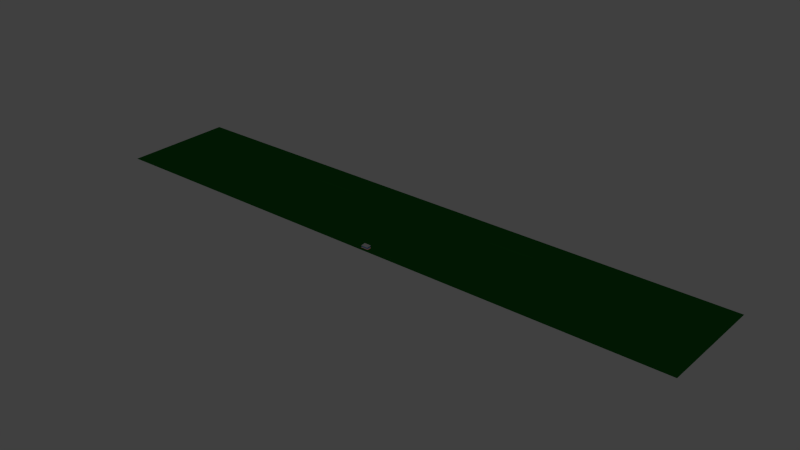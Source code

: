# Source: Station.blend  (saved by Blender 2.78.0; exported with 4.5.12 LTS)
import bpy
from mathutils import Matrix  # noqa: F401  (used for matrix-valued properties, if any)

bpy.ops.wm.read_factory_settings(use_empty=True)
scene = bpy.context.scene
scene.name = 'Scene'

# ---- collections
col_collection_1 = bpy.data.collections.new('Collection 1'); scene.collection.children.link(col_collection_1)

# ---- images (referenced by path relative to the original .blend; pixels are not part of the script)
import os
ASSET_DIR = os.environ.get("B2B_ASSET_DIR", "")  # directory of the original .blend (textures are referenced by path, not embedded)
HERE = os.path.dirname(os.path.abspath(__file__))  # packed textures are extracted next to this script under _unpacked/

def load_image(name, relpath, width, height, colorspace="sRGB"):
    """Load a texture the original file referenced (path relative to the .blend, or extracted next to this script)."""
    p = next((c for c in (os.path.join(HERE, relpath), os.path.join(ASSET_DIR, relpath)) if relpath and os.path.exists(c)), "")
    if p:
        img = bpy.data.images.load(p, check_existing=True)
        img.name = name
    else:  # same state as the original file: an image datablock whose file is absent (Cycles renders it pink)
        img = bpy.data.images.new(name, width, height)
        img.source = "FILE"
        img.filepath = "//" + (relpath or name)
    img.colorspace_settings.name = colorspace
    return img
img_jpg_001 = load_image('Текстура щеьня.jpg.001', 'Текстура щеьня.jpg', 1024, 1024, 'sRGB')

# ---- materials (node trees are filled in below, after node groups)
mat_material_001 = bpy.data.materials.new('Material.001')
mat_material_001.alpha_threshold = 0.0
mat_material_001.roughness = 0.5
mat_material_003 = bpy.data.materials.new('Material.003')
mat_material_003.alpha_threshold = 0.0
mat_material_003.roughness = 0.5
mat_wall = bpy.data.materials.new('wall')
mat_wall.alpha_threshold = 0.0
mat_wall.roughness = 0.5
mat_material = bpy.data.materials.new('Material')
mat_material.alpha_threshold = 0.0
mat_material.roughness = 0.5
mat_material_002 = bpy.data.materials.new('Material.002')
mat_material_002.alpha_threshold = 0.0
mat_material_002.roughness = 0.5

# ---- material node trees
mat_material_001.use_nodes = True; mat_material_001.node_tree.nodes.clear()
_N = mat_material_001.node_tree.nodes; _L = mat_material_001.node_tree.links
n0 = _N.new('ShaderNodeOutputMaterial'); n0.name = 'Material Output'; n0.location = (300, 300)
n1 = _N.new('ShaderNodeBsdfDiffuse'); n1.name = 'Diffuse BSDF'; n1.location = (10, 300)
n2 = _N.new('ShaderNodeTexImage'); n2.name = 'Image Texture'; n2.location = (-180, 300)
n2.width = 140
n2.image = img_jpg_001
_L.new(n1.outputs[0], n0.inputs[0])
_L.new(n2.outputs[0], n1.inputs[0])
n0.is_active_output = True
mat_material_003.use_nodes = True; mat_material_003.node_tree.nodes.clear()
_N = mat_material_003.node_tree.nodes; _L = mat_material_003.node_tree.links
n0 = _N.new('ShaderNodeOutputMaterial'); n0.name = 'Material Output'; n0.location = (300, 300)
n1 = _N.new('ShaderNodeBsdfDiffuse'); n1.name = 'Diffuse BSDF'; n1.location = (10, 300)
n1.inputs[0].default_value = (0.0007349, 0.01341, 0.001359, 1.0)
_L.new(n1.outputs[0], n0.inputs[0])
n0.is_active_output = True
mat_wall.use_nodes = True; mat_wall.node_tree.nodes.clear()
_N = mat_wall.node_tree.nodes; _L = mat_wall.node_tree.links
n0 = _N.new('ShaderNodeOutputMaterial'); n0.name = 'Material Output'; n0.location = (300, 300)
n1 = _N.new('ShaderNodeBsdfDiffuse'); n1.name = 'Diffuse BSDF'; n1.location = (10, 300)
n1.inputs[0].default_value = (0.0151, 0.04103, 0.06998, 1.0)
_L.new(n1.outputs[0], n0.inputs[0])
n0.is_active_output = True
mat_material.use_nodes = True; mat_material.node_tree.nodes.clear()
_N = mat_material.node_tree.nodes; _L = mat_material.node_tree.links
n0 = _N.new('ShaderNodeOutputMaterial'); n0.name = 'Material Output'; n0.location = (300, 300)
n1 = _N.new('ShaderNodeBsdfDiffuse'); n1.name = 'Diffuse BSDF'; n1.location = (10, 300)
n1.inputs[0].default_value = (0.06372, 0.06372, 0.06372, 1.0)
_L.new(n1.outputs[0], n0.inputs[0])
n0.is_active_output = True
mat_material_002.use_nodes = True; mat_material_002.node_tree.nodes.clear()
_N = mat_material_002.node_tree.nodes; _L = mat_material_002.node_tree.links
n0 = _N.new('ShaderNodeOutputMaterial'); n0.name = 'Material Output'; n0.location = (300, 300)
n1 = _N.new('ShaderNodeBsdfDiffuse'); n1.name = 'Diffuse BSDF'; n1.location = (10, 300)
n1.inputs[0].default_value = (0.1193, 0.04789, 0.04423, 1.0)
_L.new(n1.outputs[0], n0.inputs[0])
n0.is_active_output = True

# ---- world
world_world = bpy.data.worlds.new('World'); scene.world = world_world
world_world.color = (0.05088, 0.05088, 0.05088)
world_world.use_sun_shadow = False
world_world.sun_shadow_jitter_overblur = 0.0
world_world.cycles.sampling_method = 'NONE'
world_world.cycles.sample_map_resolution = 256

# ---- meshes
me_plane_002 = bpy.data.meshes.new('Plane.002')
me_plane_002.from_pydata([(-100.0, -121.6, -6.239), (100.0, -121.6, -6.239), (-100.0, -72.61, 0.0), (100.0, -72.61, 0.0), (-100.4, 72.61, 0.0), (99.62, 72.61, 0.0), (-100.4, 121.6, -6.248), (99.62, 121.6, -6.248), (-100.0, -72.61, 0.0), (100.0, -72.61, 0.0), (-100.0, 72.61, 0.0), (100.0, 72.61, 0.0)], [], [(0, 1, 3, 2), (4, 5, 7, 6), (8, 9, 11, 10)])
_uv = me_plane_002.uv_layers.new(name='UVMap')
_uv.uv.foreach_set('vector', [-5.04, -0.835, 6.017, -0.835, 6.017, 1.716, -5.04, 1.716, -5.04, -0.5574, 6.017, -0.5574, 6.017, 1.438, -5.04, 1.438, -5.874, -2.396, 6.851, -2.396, 6.851, 3.276, -5.874, 3.276])
me_plane_002.materials.append(mat_material_001)
me_plane_002.use_remesh_preserve_volume = False
me_plane_002.use_remesh_preserve_attributes = False
me_plane_002.use_mirror_vertex_groups = False
me_plane_002.update()
me_plane = bpy.data.meshes.new('Plane')
me_plane.from_pydata([(-100.0, -100.0, 0.0), (100.0, -100.0, 0.0), (-100.0, 100.0, 0.0), (100.0, 100.0, 0.0), (-100.0, 0.0, 0.0), (0.0, -100.0, 0.0), (100.0, 0.0, 0.0), (0.0, 100.0, 0.0), (0.0, 0.0, 0.0), (-100.0, -50.0, 0.0), (50.0, -100.0, 0.0), (100.0, 50.0, 0.0), (-50.0, 100.0, 0.0), (-100.0, 50.0, 0.0), (-50.0, -100.0, 0.0), (100.0, -50.0, 0.0), (50.0, 100.0, 0.0), (0.0, 50.0, 0.0), (0.0, -50.0, 0.0), (-50.0, 0.0, 0.0), (50.0, 0.0, 0.0), (50.0, -50.0, 0.0), (-50.0, -50.0, 0.0), (-50.0, 50.0, 0.0), (50.0, 50.0, 0.0), (-100.0, -75.0, 0.0), (75.0, -100.0, 0.0), (100.0, 75.0, 0.0), (-75.0, 100.0, 0.0), (-100.0, 25.0, 0.0), (-25.0, -100.0, 0.0), (100.0, -25.0, 0.0), (25.0, 100.0, 0.0), (0.0, 75.0, 0.0), (0.0, -25.0, 0.0), (-75.0, 0.0, 0.0), (25.0, 0.0, 0.0), (-100.0, -25.0, 0.0), (25.0, -100.0, 0.0), (100.0, 25.0, 0.0), (-25.0, 100.0, 0.0), (-100.0, 75.0, 0.0), (-75.0, -100.0, 0.0), (100.0, -75.0, 0.0), (75.0, 100.0, 0.0), (0.0, 25.0, 0.0), (0.0, -75.0, 0.0), (-25.0, 0.0, 0.0), (75.0, 0.0, 0.0), (50.0, -25.0, 0.0), (50.0, -75.0, 0.0), (25.0, -50.0, 0.0), (75.0, -50.0, 0.0), (-50.0, -25.0, 0.0), (-50.0, -75.0, 0.0), (-75.0, -50.0, 0.0), (-25.0, -50.0, 0.0), (-50.0, 75.0, 0.0), (-50.0, 25.0, 0.0), (-75.0, 50.0, 0.0), (-25.0, 50.0, 0.04345), (50.0, 75.0, 0.0), (50.0, 25.0, 0.0), (25.0, 50.0, 0.04345), (75.0, 50.0, 0.0), (75.0, 25.0, 0.0), (25.0, 25.0, 0.0), (25.0, 75.0, 0.0), (-25.0, 25.0, 0.0), (-75.0, 25.0, 0.0), (-75.0, 75.0, 0.0), (-25.0, -75.0, 0.0), (-75.0, -75.0, 0.0), (-75.0, -25.0, 0.0), (75.0, -75.0, 0.0), (25.0, -75.0, 0.0), (25.0, -25.0, 0.0), (75.0, -25.0, 0.0), (-25.0, -25.0, 0.0), (-25.0, 75.0, 0.0), (75.0, 75.0, 0.0), (-100.0, -87.5, 0.0), (87.5, -100.0, 0.0), (100.0, 87.5, 0.0), (-87.5, 100.0, 0.0), (-100.0, 12.5, 0.0), (-12.5, -100.0, 0.0), (100.0, -12.5, 0.0), (12.5, 100.0, 0.0), (0.0, 87.5, 0.0), (0.0, -12.5, 0.0), (-87.5, 0.0, 0.0), (12.5, 0.0, 0.0), (-100.0, -37.5, 0.0), (37.5, -100.0, 0.0), (100.0, 37.5, 0.0), (-37.5, 100.0, 0.0), (-100.0, 62.5, 0.0), (-62.5, -100.0, 0.0), (100.0, -62.5, 0.0), (62.5, 100.0, 0.0), (0.0, 37.5, 0.0), (0.0, -62.5, 0.0), (-37.5, 0.0, 0.0), (62.5, 0.0, 0.0), (50.0, -12.5, 0.0), (50.0, -62.5, 0.0), (12.5, -50.0, 0.0), (62.5, -50.0, 0.0), (-50.0, -12.5, 0.0), (-50.0, -62.5, 0.0), (-87.5, -50.0, 0.0), (-37.5, -50.0, 0.0), (-50.0, 87.5, 0.0), (-50.0, 37.5, 0.003233), (-87.5, 50.0, 0.0), (-37.5, 50.0, 0.07052), (50.0, 87.5, 0.0), (50.0, 37.5, 0.003233), (12.5, 50.0, 0.0), (62.5, 50.0, 0.0), (-100.0, -62.5, 0.0), (62.5, -100.0, 0.0), (100.0, 62.5, 0.0), (-62.5, 100.0, 0.0), (-100.0, 37.5, 0.0), (-37.5, -100.0, 0.0), (100.0, -37.5, 0.0), (37.5, 100.0, 0.0), (0.0, 62.5, 0.0), (0.0, -37.5, 0.0), (-62.5, 0.0, 0.0), (37.5, 0.0, 0.0), (-100.0, -12.5, 0.0), (12.5, -100.0, 0.0), (100.0, 12.5, 0.0), (-12.5, 100.0, 0.0), (-100.0, 87.5, 0.0), (-87.5, -100.0, 0.0), (100.0, -87.5, 0.0), (87.5, 100.0, 0.0), (0.0, 12.5, 0.0), (0.0, -87.5, 0.0), (-12.5, 0.0, 0.0), (87.5, 0.0, 0.0), (50.0, -37.5, 0.0), (50.0, -87.5, 0.0), (37.5, -50.0, 0.0), (87.5, -50.0, 0.0), (-50.0, -37.5, 0.0), (-50.0, -87.5, 0.0), (-62.5, -50.0, 0.0), (-12.5, -50.0, 0.0), (-50.0, 62.5, 0.0), (-50.0, 12.5, 0.0), (-62.5, 50.0, 0.0), (-12.5, 50.0, 0.0), (50.0, 62.5, 0.0), (50.0, 12.5, 0.0), (37.5, 50.0, 0.07052), (87.5, 50.0, 0.0), (75.0, 37.5, 0.0), (75.0, 12.5, 0.0), (62.5, 25.0, 0.0), (87.5, 25.0, 0.0), (25.0, 37.5, 5.96e-08), (25.0, 12.5, 0.0), (12.5, 25.0, 0.0), (37.5, 25.0, 0.0), (25.0, 87.5, 0.0), (25.0, 62.5, 0.0), (12.5, 75.0, 0.0), (37.5, 75.0, 0.0), (-25.0, 37.5, 5.96e-08), (-25.0, 12.5, 0.0), (-37.5, 25.0, 0.0), (-12.5, 25.0, 0.0), (-75.0, 37.5, 0.0), (-75.0, 12.5, 0.0), (-87.5, 25.0, 0.0), (-62.5, 25.0, 0.0), (-75.0, 87.5, 0.0), (-75.0, 62.5, 0.0), (-87.5, 75.0, 0.0), (-62.5, 75.0, 0.0), (-25.0, -62.5, 0.0), (-25.0, -87.5, 0.0), (-37.5, -75.0, 0.0), (-12.5, -75.0, 0.0), (-75.0, -62.5, 0.0), (-75.0, -87.5, 0.0), (-87.5, -75.0, 0.0), (-62.5, -75.0, 0.0), (-75.0, -12.5, 0.0), (-75.0, -37.5, 0.0), (-87.5, -25.0, 0.0), (-62.5, -25.0, 0.0), (75.0, -62.5, 0.0), (75.0, -87.5, 0.0), (62.5, -75.0, 0.0), (87.5, -75.0, 0.0), (25.0, -62.5, 0.0), (25.0, -87.5, 0.0), (12.5, -75.0, 0.0), (37.5, -75.0, 0.0), (25.0, -12.5, 0.0), (25.0, -37.5, 0.0), (12.5, -25.0, 0.0), (37.5, -25.0, 0.0), (75.0, -12.5, 0.0), (75.0, -37.5, 0.0), (62.5, -25.0, 0.0), (87.5, -25.0, 0.0), (-25.0, -12.5, 0.0), (-25.0, -37.5, 0.0), (-37.5, -25.0, 0.0), (-12.5, -25.0, 0.0), (-25.0, 87.5, 0.0), (-25.0, 62.5, 0.0), (-37.5, 75.0, 0.0), (-12.5, 75.0, 0.0), (75.0, 87.5, 0.0), (75.0, 62.5, 0.0), (62.5, 75.0, 0.0), (87.5, 75.0, 0.0), (87.5, 62.5, 0.0), (62.5, 62.5, 0.0), (62.5, 87.5, 0.0), (-12.5, 62.5, 0.0), (-37.5, 62.5, 0.0), (-37.5, 87.5, 0.0), (-12.5, -37.5, 0.0), (-37.5, -37.5, 0.0), (-37.5, -12.5, 0.0), (87.5, -37.5, 0.0), (62.5, -37.5, 0.0), (62.5, -12.5, 0.0), (37.5, -37.5, 0.0), (12.5, -37.5, 0.0), (12.5, -12.5, 0.0), (37.5, -87.5, 0.0), (12.5, -87.5, 0.0), (12.5, -62.5, 0.0), (87.5, -87.5, 0.0), (62.5, -87.5, 0.0), (62.5, -62.5, 0.0), (-62.5, -37.5, 0.0), (-87.5, -37.5, 0.0), (-87.5, -12.5, 0.0), (-62.5, -87.5, 0.0), (-87.5, -87.5, 0.0), (-87.5, -62.5, 0.0), (-12.5, -87.5, 0.0), (-37.5, -87.5, 0.0), (-37.5, -62.5, 0.0), (-62.5, 62.5, 0.0), (-87.5, 62.5, 0.0), (-87.5, 87.5, 0.0), (-62.5, 12.5, 0.0), (-87.5, 12.5, 0.0), (-87.5, 37.5, 0.0), (-12.5, 12.5, 0.0), (-37.5, 12.5, 0.0), (-37.51, 37.5, 5.96e-08), (37.5, 62.5, 0.0), (12.5, 62.5, 0.0), (12.5, 87.5, 0.0), (37.5, 12.5, 0.0), (12.5, 12.5, 0.0), (12.5, 37.5, 0.03054), (87.5, 12.5, 0.0), (62.5, 12.5, 0.0), (62.5, 37.5, 0.0), (87.5, 37.5, 0.0), (37.51, 37.5, 5.96e-08), (37.5, 87.5, 0.0), (-12.5, 37.5, 0.03054), (-62.5, 37.5, 0.0), (-62.5, 87.5, 0.0), (-12.5, -62.5, 0.0), (-62.5, -62.5, 0.0), (-62.5, -12.5, 0.0), (87.5, -62.5, 0.0), (37.5, -62.5, 0.0), (37.5, -12.5, 0.0), (87.5, -12.5, 0.0), (-12.5, -12.5, 0.0), (-12.5, 87.5, 0.0), (87.5, 87.5, 0.0), (-100.0, -93.75, 0.0), (93.75, -100.0, 0.0), (100.0, 93.75, 0.0), (-93.75, 100.0, 0.0), (-100.0, 6.25, 0.0), (-6.25, -100.0, 0.0), (100.0, -6.25, 0.0), (6.25, 100.0, 0.0), (0.0, 93.75, 0.0), (0.0, -6.25, 0.0), (-93.75, 0.0, 0.0), (6.25, 0.0, 0.0), (-100.0, -43.75, 0.0), (43.75, -100.0, 0.0), (100.0, 43.75, 0.0), (-43.75, 100.0, 0.0), (-100.0, 56.25, 0.0), (-56.25, -100.0, 0.0), (100.0, -56.25, 0.0), (56.25, 100.0, 0.0), (0.0, 43.75, 0.0), (0.0, -56.25, 0.0), (-43.75, 0.0, 0.0), (56.25, 0.0, 0.0), (50.0, -6.25, 0.0), (50.0, -56.25, 0.0), (6.25, -50.0, 0.0), (56.25, -50.0, 0.0), (-50.0, -6.25, 0.0), (-50.0, -56.25, 0.0), (-93.75, -50.0, 0.0), (-43.75, -50.0, 0.0), (-50.0, 93.75, 0.0), (-50.0, 43.75, 0.01098), (-93.75, 50.0, 0.0), (-43.75, 50.0, 0.00963), (50.0, 93.75, 0.0), (50.0, 43.75, 0.01098), (6.25, 50.0, 0.0), (56.25, 50.0, 0.0), (-100.0, -68.75, 0.0), (68.75, -100.0, 0.0), (100.0, 68.75, 0.0), (-68.75, 100.0, 0.0), (-100.0, 31.25, 0.0), (-31.25, -100.0, 0.0), (100.0, -31.25, 0.0), (31.25, 100.0, 0.0), (0.0, 68.75, 0.0), (0.0, -31.25, 0.0), (-68.75, 0.0, 0.0), (31.25, 0.0, 0.0), (-100.0, -18.75, 0.0), (18.75, -100.0, 0.0), (100.0, 18.75, 0.0), (-18.75, 100.0, 0.0), (-100.0, 81.25, 0.0), (-81.25, -100.0, 0.0), (100.0, -81.25, 0.0), (81.25, 100.0, 0.0), (0.0, 18.75, 0.0), (0.0, -81.25, 0.0), (-18.75, 0.0, 0.0), (81.25, 0.0, 0.0), (50.0, -31.25, 0.0), (50.0, -81.25, 0.0), (31.25, -50.0, 0.0), (81.25, -50.0, 0.0), (-50.0, -31.25, 0.0), (-50.0, -81.25, 0.0), (-68.75, -50.0, 0.0), (-18.75, -50.0, 0.0), (-50.0, 68.75, 0.0), (-50.0, 18.75, 0.0), (-68.75, 50.0, 0.0), (-18.75, 50.0, 0.004273), (50.0, 68.75, 0.0), (50.0, 18.75, 0.0), (31.25, 50.0, 0.06809), (81.25, 50.0, 0.0), (75.0, 43.75, 0.0), (75.0, 18.75, 0.0), (56.25, 25.0, 0.0), (81.25, 25.0, 0.0), (25.0, 43.75, 1.192e-07), (25.0, 18.75, 0.0), (6.25, 25.0, 0.0), (31.25, 25.0, 0.0), (25.0, 93.75, 0.0), (25.0, 68.75, 0.0), (6.25, 75.0, 0.0), (31.25, 75.0, 0.0), (-25.0, 43.75, 1.192e-07), (-25.0, 18.75, 0.0), (-43.75, 25.0, 0.0), (-18.75, 25.0, 0.0), (-75.0, 43.75, 0.0), (-75.0, 18.75, 0.0), (-93.75, 25.0, 0.0), (-68.75, 25.0, 0.0), (-75.0, 93.75, 0.0), (-75.0, 68.75, 0.0), (-93.75, 75.0, 0.0), (-68.75, 75.0, 0.0), (-25.0, -56.25, 0.0), (-25.0, -81.25, 0.0), (-43.75, -75.0, 0.0), (-18.75, -75.0, 0.0), (-75.0, -56.25, 0.0), (-75.0, -81.25, 0.0), (-93.75, -75.0, 0.0), (-68.75, -75.0, 0.0), (-75.0, -6.25, 0.0), (-75.0, -31.25, 0.0), (-93.75, -25.0, 0.0), (-68.75, -25.0, 0.0), (75.0, -56.25, 0.0), (75.0, -81.25, 0.0), (56.25, -75.0, 0.0), (81.25, -75.0, 0.0), (25.0, -56.25, 0.0), (25.0, -81.25, 0.0), (6.25, -75.0, 0.0), (31.25, -75.0, 0.0), (25.0, -6.25, 0.0), (25.0, -31.25, 0.0), (6.25, -25.0, 0.0), (31.25, -25.0, 0.0), (75.0, -6.25, 0.0), (75.0, -31.25, 0.0), (56.25, -25.0, 0.0), (81.25, -25.0, 0.0), (-25.0, -6.25, 0.0), (-25.0, -31.25, 0.0), (-43.75, -25.0, 0.0), (-18.75, -25.0, 0.0), (-25.0, 93.75, 0.0), (-25.0, 68.75, 0.0), (-43.75, 75.0, 0.0), (-18.75, 75.0, 0.0), (75.0, 93.75, 0.0), (75.0, 68.75, 0.0), (56.25, 75.0, 0.0), (81.25, 75.0, 0.0), (-100.0, -81.25, 0.0), (81.25, -100.0, 0.0), (100.0, 81.25, 0.0), (-81.25, 100.0, 0.0), (-100.0, 18.75, 0.0), (-18.75, -100.0, 0.0), (100.0, -18.75, 0.0), (18.75, 100.0, 0.0), (0.0, 81.25, 0.0), (0.0, -18.75, 0.0), (-81.25, 0.0, 0.0), (18.75, 0.0, 0.0), (-100.0, -31.25, 0.0), (31.25, -100.0, 0.0), (100.0, 31.25, 0.0), (-31.25, 100.0, 0.0), (-100.0, 68.75, 0.0), (-68.75, -100.0, 0.0), (100.0, -68.75, 0.0), (68.75, 100.0, 0.0), (0.0, 31.25, 0.0), (0.0, -68.75, 0.0), (-31.25, 0.0, 0.0), (68.75, 0.0, 0.0), (50.0, -18.75, 0.0), (50.0, -68.75, 0.0), (18.75, -50.0, 0.0), (68.75, -50.0, 0.0), (-50.0, -18.75, 0.0), (-50.0, -68.75, 0.0), (-81.25, -50.0, 0.0), (-31.25, -50.0, 0.0), (-50.0, 81.25, 0.0), (-50.0, 31.25, 0.0), (-81.25, 50.0, 0.0), (-31.25, 50.0, 0.06809), (50.0, 81.25, 0.0), (50.0, 31.25, 0.0), (18.75, 50.0, 0.004273), (68.75, 50.0, 0.0), (-100.0, -56.25, 0.0), (56.25, -100.0, 0.0), (100.0, 56.25, 0.0), (-56.25, 100.0, 0.0), (-100.0, 43.75, 0.0), (-43.75, -100.0, 0.0), (100.0, -43.75, 0.0), (43.75, 100.0, 0.0), (0.0, 56.25, 0.0), (0.0, -43.75, 0.0), (-56.25, 0.0, 0.0), (43.75, 0.0, 0.0), (-100.0, -6.25, 0.0), (6.25, -100.0, 0.0), (100.0, 6.25, 0.0), (-6.25, 100.0, 0.0), (-100.0, 93.75, 0.0), (-93.75, -100.0, 0.0), (100.0, -93.75, 0.0), (93.75, 100.0, 0.0), (0.0, 6.25, 0.0), (0.0, -93.75, 0.0), (-6.25, 0.0, 0.0), (93.75, 0.0, 0.0), (50.0, -43.75, 0.0), (50.0, -93.75, 0.0), (43.75, -50.0, 0.0), (93.75, -50.0, 0.0), (-50.0, -43.75, 0.0), (-50.0, -93.75, 0.0), (-56.25, -50.0, 0.0), (-6.25, -50.0, 0.0), (-50.0, 56.25, 0.0), (-50.0, 6.25, 0.0), (-56.25, 50.0, 0.0), (-6.25, 50.0, 0.0), (50.0, 56.25, 0.0), (50.0, 6.25, 0.0), (43.75, 50.0, 0.00963), (93.75, 50.0, 0.0), (75.0, 31.25, 0.0), (75.0, 6.25, 0.0), (68.75, 25.0, 0.0), (93.75, 25.0, 0.0), (25.0, 31.25, 0.0), (25.0, 6.25, 0.0), (18.75, 25.0, 0.0), (43.75, 25.0, 0.0), (25.0, 81.25, 0.0), (25.0, 56.25, 0.0), (18.75, 75.0, 0.0), (43.75, 75.0, 0.0), (-25.0, 31.25, 0.0), (-25.0, 6.25, 0.0), (-31.25, 25.0, 0.0), (-6.25, 25.0, 0.0), (-75.0, 31.25, 0.0), (-75.0, 6.25, 0.0), (-81.25, 25.0, 0.0), (-56.25, 25.0, 0.0), (-75.0, 81.25, 0.0), (-75.0, 56.25, 0.0), (-81.25, 75.0, 0.0), (-56.25, 75.0, 0.0), (-25.0, -68.75, 0.0), (-25.0, -93.75, 0.0), (-31.25, -75.0, 0.0), (-6.25, -75.0, 0.0), (-75.0, -68.75, 0.0), (-75.0, -93.75, 0.0), (-81.25, -75.0, 0.0), (-56.25, -75.0, 0.0), (-75.0, -18.75, 0.0), (-75.0, -43.75, 0.0), (-81.25, -25.0, 0.0), (-56.25, -25.0, 0.0), (75.0, -68.75, 0.0), (75.0, -93.75, 0.0), (68.75, -75.0, 0.0), (93.75, -75.0, 0.0), (25.0, -68.75, 0.0), (25.0, -93.75, 0.0), (18.75, -75.0, 0.0), (43.75, -75.0, 0.0), (25.0, -18.75, 0.0), (25.0, -43.75, 0.0), (18.75, -25.0, 0.0), (43.75, -25.0, 0.0), (75.0, -18.75, 0.0), (75.0, -43.75, 0.0), (68.75, -25.0, 0.0), (93.75, -25.0, 0.0), (-25.0, -18.75, 0.0), (-25.0, -43.75, 0.0), (-31.25, -25.0, 0.0), (-6.25, -25.0, 0.0), (-25.0, 81.25, 0.0), (-25.0, 56.25, 0.0), (-31.25, 75.0, 0.0), (-6.25, 75.0, 0.0), (75.0, 81.25, 0.0), (75.0, 56.25, 0.0), (68.75, 75.0, 0.0), (93.75, 75.0, 0.0), (87.5, 68.75, 0.0), (87.5, 56.25, 0.0), (81.25, 62.5, 0.0), (93.75, 62.5, 0.0), (62.5, 68.75, 0.0), (62.5, 56.25, 0.0), (56.25, 62.5, 0.0), (68.75, 62.5, 0.0), (62.5, 93.75, 0.0), (62.5, 81.25, 0.0), (56.25, 87.5, 0.0), (68.75, 87.5, 0.0), (-12.5, 68.75, 0.0), (-12.5, 56.25, 0.0), (-18.75, 62.5, 0.0), (-6.25, 62.5, 0.0), (-37.5, 68.75, 0.0), (-37.5, 56.25, 0.0), (-43.75, 62.5, 0.0), (-31.25, 62.5, 0.0), (-37.5, 93.75, 0.0), (-37.5, 81.25, 0.0), (-43.75, 87.5, 0.0), (-31.25, 87.5, 0.0), (-12.5, -31.25, 0.0), (-12.5, -43.75, 0.0), (-18.75, -37.5, 0.0), (-6.25, -37.5, 0.0), (-37.5, -31.25, 0.0), (-37.5, -43.75, 0.0), (-43.75, -37.5, 0.0), (-31.25, -37.5, 0.0), (-37.5, -6.25, 0.0), (-37.5, -18.75, 0.0), (-43.75, -12.5, 0.0), (-31.25, -12.5, 0.0), (87.5, -31.25, 0.0), (87.5, -43.75, 0.0), (81.25, -37.5, 0.0), (93.75, -37.5, 0.0), (62.5, -31.25, 0.0), (62.5, -43.75, 0.0), (56.25, -37.5, 0.0), (68.75, -37.5, 0.0), (62.5, -6.25, 0.0), (62.5, -18.75, 0.0), (56.25, -12.5, 0.0), (68.75, -12.5, 0.0), (37.5, -31.25, 0.0), (37.5, -43.75, 0.0), (31.25, -37.5, 0.0), (43.75, -37.5, 0.0), (12.5, -31.25, 0.0), (12.5, -43.75, 0.0), (6.25, -37.5, 0.0), (18.75, -37.5, 0.0), (12.5, -6.25, 0.0), (12.5, -18.75, 0.0), (6.25, -12.5, 0.0), (18.75, -12.5, 0.0), (37.5, -81.25, 0.0), (37.5, -93.75, 0.0), (31.25, -87.5, 0.0), (43.75, -87.5, 0.0), (12.5, -81.25, 0.0), (12.5, -93.75, 0.0), (6.25, -87.5, 0.0), (18.75, -87.5, 0.0), (12.5, -56.25, 0.0), (12.5, -68.75, 0.0), (6.25, -62.5, 0.0), (18.75, -62.5, 0.0), (87.5, -81.25, 0.0), (87.5, -93.75, 0.0), (81.25, -87.5, 0.0), (93.75, -87.5, 0.0), (62.5, -81.25, 0.0), (62.5, -93.75, 0.0), (56.25, -87.5, 0.0), (68.75, -87.5, 0.0), (62.5, -56.25, 0.0), (62.5, -68.75, 0.0), (56.25, -62.5, 0.0), (68.75, -62.5, 0.0), (-62.5, -31.25, 0.0), (-62.5, -43.75, 0.0), (-68.75, -37.5, 0.0), (-56.25, -37.5, 0.0), (-87.5, -31.25, 0.0), (-87.5, -43.75, 0.0), (-93.75, -37.5, 0.0), (-81.25, -37.5, 0.0), (-87.5, -6.25, 0.0), (-87.5, -18.75, 0.0), (-93.75, -12.5, 0.0), (-81.25, -12.5, 0.0), (-62.5, -81.25, 0.0), (-62.5, -93.75, 0.0), (-68.75, -87.5, 0.0), (-56.25, -87.5, 0.0), (-87.5, -81.25, 0.0), (-87.5, -93.75, 0.0), (-93.75, -87.5, 0.0), (-81.25, -87.5, 0.0), (-87.5, -56.25, 0.0), (-87.5, -68.75, 0.0), (-93.75, -62.5, 0.0), (-81.25, -62.5, 0.0), (-12.5, -81.25, 0.0), (-12.5, -93.75, 0.0), (-18.75, -87.5, 0.0), (-6.25, -87.5, 0.0), (-37.5, -81.25, 0.0), (-37.5, -93.75, 0.0), (-43.75, -87.5, 0.0), (-31.25, -87.5, 0.0), (-37.5, -56.25, 0.0), (-37.5, -68.75, 0.0), (-43.75, -62.5, 0.0), (-31.25, -62.5, 0.0), (-62.5, 68.75, 0.0), (-62.5, 56.25, 0.0), (-68.75, 62.5, 0.0), (-56.25, 62.5, 0.0), (-87.5, 68.75, 0.0), (-87.5, 56.25, 0.0), (-93.75, 62.5, 0.0), (-81.25, 62.5, 0.0), (-87.5, 93.75, 0.0), (-87.5, 81.25, 0.0), (-93.75, 87.5, 0.0), (-81.25, 87.5, 0.0), (-62.5, 18.75, 0.0), (-62.5, 6.25, 0.0), (-68.75, 12.5, 0.0), (-56.25, 12.5, 0.0), (-87.5, 18.75, 0.0), (-87.5, 6.25, 0.0), (-93.75, 12.5, 0.0), (-81.25, 12.5, 0.0), (-87.5, 43.75, 0.0), (-87.5, 31.25, 0.0), (-93.75, 37.5, 0.0), (-81.25, 37.5, 0.0), (-12.5, 18.75, 0.0), (-12.5, 6.25, 0.0), (-18.75, 12.5, 0.0), (-6.25, 12.5, 0.0), (-37.5, 18.75, 0.0), (-37.5, 6.25, 0.0), (-43.75, 12.5, 0.0), (-31.25, 12.5, 0.0), (-37.51, 43.75, 1.192e-07), (-37.5, 31.25, 0.0), (-43.77, 37.5, 5.96e-08), (-31.25, 37.5, 5.96e-08), (37.5, 68.75, 0.0), (37.5, 56.25, 0.0), (31.25, 62.5, 0.0), (43.75, 62.5, 0.0), (12.5, 68.75, 0.0), (12.5, 56.25, 0.0), (6.25, 62.5, 0.0), (18.75, 62.5, 0.0), (12.5, 93.75, 0.0), (12.5, 81.25, 0.0), (6.25, 87.5, 0.0), (18.75, 87.5, 0.0), (37.5, 18.75, 0.0), (37.5, 6.25, 0.0), (31.25, 12.5, 0.0), (43.75, 12.5, 0.0), (12.5, 18.75, 0.0), (12.5, 6.25, 0.0), (6.25, 12.5, 0.0), (18.75, 12.5, 0.0), (12.5, 43.75, 0.04595), (12.5, 31.25, 0.0), (6.25, 37.5, 0.0), (18.75, 37.5, 5.96e-08), (87.5, 18.75, 0.0), (87.5, 6.25, 0.0), (81.25, 12.5, 0.0), (93.75, 12.5, 0.0), (62.5, 18.75, 0.0), (62.5, 6.25, 0.0), (56.25, 12.5, 0.0), (68.75, 12.5, 0.0), (62.5, 43.75, 0.0), (62.5, 31.25, 0.0), (56.25, 37.5, 0.0), (68.75, 37.5, 0.0), (87.5, 43.75, 0.0), (87.5, 31.25, 0.0), (81.25, 37.5, 0.0), (93.75, 37.5, 0.0), (37.51, 43.75, 1.192e-07), (37.5, 31.25, 0.0), (31.25, 37.5, 5.96e-08), (43.77, 37.5, 5.96e-08), (37.5, 93.75, 0.0), (37.5, 81.25, 0.0), (31.25, 87.5, 0.0), (43.75, 87.5, 0.0), (-12.5, 43.75, 0.04595), (-12.5, 31.25, 0.0), (-18.75, 37.5, 5.96e-08), (-6.25, 37.5, 0.0), (-62.5, 43.75, 0.0), (-62.5, 31.25, 0.0), (-68.75, 37.5, 0.0), (-56.25, 37.5, 0.0), (-62.5, 93.75, 0.0), (-62.5, 81.25, 0.0), (-68.75, 87.5, 0.0), (-56.25, 87.5, 0.0), (-12.5, -56.25, 0.0), (-12.5, -68.75, 0.0), (-18.75, -62.5, 0.0), (-6.25, -62.5, 0.0), (-62.5, -56.25, 0.0), (-62.5, -68.75, 0.0), (-68.75, -62.5, 0.0), (-56.25, -62.5, 0.0), (-62.5, -6.25, 0.0), (-62.5, -18.75, 0.0), (-68.75, -12.5, 0.0), (-56.25, -12.5, 0.0), (87.5, -56.25, 0.0), (87.5, -68.75, 0.0), (81.25, -62.5, 0.0), (93.75, -62.5, 0.0), (37.5, -56.25, 0.0), (37.5, -68.75, 0.0), (31.25, -62.5, 0.0), (43.75, -62.5, 0.0), (37.5, -6.25, 0.0), (37.5, -18.75, 0.0), (31.25, -12.5, 0.0), (43.75, -12.5, 0.0), (87.5, -6.25, 0.0), (87.5, -18.75, 0.0), (81.25, -12.5, 0.0), (93.75, -12.5, 0.0), (-12.5, -6.25, 0.0), (-12.5, -18.75, 0.0), (-18.75, -12.5, 0.0), (-6.25, -12.5, 0.0), (-12.5, 93.75, 0.0), (-12.5, 81.25, 0.0), (-18.75, 87.5, 0.0), (-6.25, 87.5, 0.0), (87.5, 93.75, 0.0), (87.5, 81.25, 0.0), (81.25, 87.5, 0.0), (93.75, 87.5, 0.0), (93.75, 81.25, 0.0), (81.25, 81.25, 0.0), (81.25, 93.75, 0.0), (-6.25, 81.25, 0.0), (-18.75, 81.25, 0.0), (-18.75, 93.75, 0.0), (-6.25, -18.75, 0.0), (-18.75, -18.75, 0.0), (-18.75, -6.25, 0.0), (93.75, -18.75, 0.0), (81.25, -18.75, 0.0), (81.25, -6.25, 0.0), (43.75, -18.75, 0.0), (31.25, -18.75, 0.0), (31.25, -6.25, 0.0), (43.75, -68.75, 0.0), (31.25, -68.75, 0.0), (31.25, -56.25, 0.0), (93.75, -68.75, 0.0), (81.25, -68.75, 0.0), (81.25, -56.25, 0.0), (-56.25, -18.75, 0.0), (-68.75, -18.75, 0.0), (-68.75, -6.25, 0.0), (-56.25, -68.75, 0.0), (-68.75, -68.75, 0.0), (-68.75, -56.25, 0.0), (-6.25, -68.75, 0.0), (-18.75, -68.75, 0.0), (-18.75, -56.25, 0.0), (-56.25, 81.25, 0.0), (-68.75, 81.25, 0.0), (-68.75, 93.75, 0.0), (-56.25, 31.25, 0.0), (-68.75, 31.25, 0.0), (-68.75, 43.75, 0.0), (-6.25, 31.25, 0.0), (-18.75, 31.25, 1.851e-05), (-18.75, 43.75, 1.192e-07), (43.75, 81.25, 0.0), (31.25, 81.25, 0.0), (31.25, 93.75, 0.0), (43.75, 31.25, 0.0), (31.25, 31.25, 0.0), (31.25, 43.75, 1.192e-07), (93.75, 31.25, 0.0), (81.25, 31.25, 0.0), (81.25, 43.75, 0.0), (68.75, 31.25, 0.0), (56.25, 31.25, 0.0), (56.25, 43.75, 0.0), (68.75, 6.25, 0.0), (56.25, 6.25, 0.0), (56.25, 18.75, 0.0), (93.75, 6.25, 0.0), (81.25, 6.25, 0.0), (81.25, 18.75, 0.0), (18.75, 31.25, 1.851e-05), (6.25, 31.25, 0.0), (6.25, 43.75, 0.0), (18.75, 6.25, 0.0), (6.25, 6.25, 0.0), (6.25, 18.75, 0.0), (43.75, 6.25, 0.0), (31.25, 6.25, 0.0), (31.25, 18.75, 0.0), (18.75, 81.25, 0.0), (6.25, 81.25, 0.0), (6.25, 93.75, 0.0), (18.75, 56.25, 0.0), (6.25, 56.25, 0.0), (6.25, 68.75, 0.0), (43.75, 56.25, 0.0), (31.25, 56.25, 0.0), (31.25, 68.75, 0.0), (-31.25, 31.25, 0.0), (-43.75, 31.25, 0.0), (-43.77, 43.75, 1.192e-07), (-31.25, 6.25, 0.0), (-43.75, 6.25, 0.0), (-43.75, 18.75, 0.0), (-6.25, 6.25, 0.0), (-18.75, 6.25, 0.0), (-18.75, 18.75, 0.0), (-81.25, 31.25, 0.0), (-93.75, 31.25, 0.0), (-93.75, 43.75, 0.0), (-81.25, 6.25, 0.0), (-93.75, 6.25, 0.0), (-93.75, 18.75, 0.0), (-56.25, 6.25, 0.0), (-68.75, 6.25, 0.0), (-68.75, 18.75, 0.0), (-81.25, 81.25, 0.0), (-93.75, 81.25, 0.0), (-93.75, 93.75, 0.0), (-81.25, 56.25, 0.0), (-93.75, 56.25, 0.0), (-93.75, 68.75, 0.0), (-56.25, 56.25, 0.0), (-68.75, 56.25, 0.0), (-68.75, 68.75, 0.0), (-31.25, -68.75, 0.0), (-43.75, -68.75, 0.0), (-43.75, -56.25, 0.0), (-31.25, -93.75, 0.0), (-43.75, -93.75, 0.0), (-43.75, -81.25, 0.0), (-6.25, -93.75, 0.0), (-18.75, -93.75, 0.0), (-18.75, -81.25, 0.0), (-81.25, -68.75, 0.0), (-93.75, -68.75, 0.0), (-93.75, -56.25, 0.0), (-81.25, -93.75, 0.0), (-93.75, -93.75, 0.0), (-93.75, -81.25, 0.0), (-56.25, -93.75, 0.0), (-68.75, -93.75, 0.0), (-68.75, -81.25, 0.0), (-81.25, -18.75, 0.0), (-93.75, -18.75, 0.0), (-93.75, -6.25, 0.0), (-81.25, -43.75, 0.0), (-93.75, -43.75, 0.0), (-93.75, -31.25, 0.0), (-56.25, -43.75, 0.0), (-68.75, -43.75, 0.0), (-68.75, -31.25, 0.0), (68.75, -68.75, 0.0), (56.25, -68.75, 0.0), (56.25, -56.25, 0.0), (68.75, -93.75, 0.0), (56.25, -93.75, 0.0), (56.25, -81.25, 0.0), (93.75, -93.75, 0.0), (81.25, -93.75, 0.0), (81.25, -81.25, 0.0), (18.75, -68.75, 0.0), (6.25, -68.75, 0.0), (6.25, -56.25, 0.0), (18.75, -93.75, 0.0), (6.25, -93.75, 0.0), (6.25, -81.25, 0.0), (43.75, -93.75, 0.0), (31.25, -93.75, 0.0), (31.25, -81.25, 0.0), (18.75, -18.75, 0.0), (6.25, -18.75, 0.0), (6.25, -6.25, 0.0), (18.75, -43.75, 0.0), (6.25, -43.75, 0.0), (6.25, -31.25, 0.0), (43.75, -43.75, 0.0), (31.25, -43.75, 0.0), (31.25, -31.25, 0.0), (68.75, -18.75, 0.0), (56.25, -18.75, 0.0), (56.25, -6.25, 0.0), (68.75, -43.75, 0.0), (56.25, -43.75, 0.0), (56.25, -31.25, 0.0), (93.75, -43.75, 0.0), (81.25, -43.75, 0.0), (81.25, -31.25, 0.0), (-31.25, -18.75, 0.0), (-43.75, -18.75, 0.0), (-43.75, -6.25, 0.0), (-31.25, -43.75, 0.0), (-43.75, -43.75, 0.0), (-43.75, -31.25, 0.0), (-6.25, -43.75, 0.0), (-18.75, -43.75, 0.0), (-18.75, -31.25, 0.0), (-31.25, 81.25, 0.0), (-43.75, 81.25, 0.0), (-43.75, 93.75, 0.0), (-31.25, 56.25, 0.0), (-43.75, 56.25, 0.0), (-43.75, 68.75, 0.0), (-6.25, 56.25, 0.0), (-18.75, 56.25, 0.0), (-18.75, 68.75, 0.0), (68.75, 81.25, 0.0), (56.25, 81.25, 0.0), (56.25, 93.75, 0.0), (68.75, 56.25, 0.0), (56.25, 56.25, 0.0), (56.25, 68.75, 0.0), (93.75, 56.25, 0.0), (81.25, 56.25, 0.0), (81.25, 68.75, 0.0), (93.75, 68.75, 0.0), (68.75, 68.75, 0.0), (68.75, 93.75, 0.0), (-6.25, 68.75, 0.0), (-31.25, 68.75, 0.0), (-31.25, 93.75, 0.0), (-6.25, -31.25, 0.0), (-31.25, -31.25, 0.0), (-31.25, -6.25, 0.0), (93.75, -31.25, 0.0), (68.75, -31.25, 0.0), (68.75, -6.25, 0.0), (43.75, -31.25, 0.0), (18.75, -31.25, 0.0), (18.75, -6.25, 0.0), (43.75, -81.25, 0.0), (18.75, -81.25, 0.0), (18.75, -56.25, 0.0), (93.75, -81.25, 0.0), (68.75, -81.25, 0.0), (68.75, -56.25, 0.0), (-56.25, -31.25, 0.0), (-81.25, -31.25, 0.0), (-81.25, -6.25, 0.0), (-56.25, -81.25, 0.0), (-81.25, -81.25, 0.0), (-81.25, -56.25, 0.0), (-6.25, -81.25, 0.0), (-31.25, -81.25, 0.0), (-31.25, -56.25, 0.0), (-56.25, 68.75, 0.0), (-81.25, 68.75, 0.0), (-81.25, 93.75, 0.0), (-56.25, 18.75, 0.0), (-81.25, 18.75, 0.0), (-81.25, 43.75, 0.0), (-6.25, 18.75, 0.0), (-31.25, 18.75, 0.0), (-31.25, 43.75, 1.192e-07), (43.75, 68.75, 0.0), (18.75, 68.75, 0.0), (18.75, 93.75, 0.0), (43.75, 18.75, 0.0), (18.75, 18.75, 0.0), (18.75, 43.75, 2.98e-08), (93.75, 18.75, 0.0), (68.75, 18.75, 0.0), (68.75, 43.75, 0.0), (93.75, 43.75, 0.0), (43.77, 43.75, 1.192e-07), (43.75, 93.75, 0.0), (-6.25, 43.75, 0.0), (-56.25, 43.75, 0.0), (-56.25, 93.75, 0.0), (-6.25, -56.25, 0.0), (-56.25, -56.25, 0.0), (-56.25, -6.25, 0.0), (93.75, -56.25, 0.0), (43.75, -56.25, 0.0), (43.75, -6.25, 0.0), (93.75, -6.25, 0.0), (-6.25, -6.25, 0.0), (-6.25, 93.75, 0.0), (93.75, 93.75, 0.0)], [], [(1088, 291, 3, 492), (1087, 297, 7, 488), (1086, 298, 8, 495), (1085, 295, 6, 496), (1084, 313, 20, 484), (1083, 314, 21, 499), (1082, 307, 15, 500), (1081, 317, 19, 483), (1080, 318, 22, 503), (1079, 310, 18, 504), (1078, 321, 12, 476), (1077, 322, 23, 507), (1076, 309, 17, 508), (1075, 325, 16, 480), (1074, 326, 24, 511), (1073, 303, 11, 512), (1072, 369, 64, 472), (1071, 370, 65, 515), (1070, 343, 39, 516), (1069, 373, 63, 471), (1068, 374, 66, 519), (1067, 366, 62, 520), (1066, 377, 32, 440), (1065, 378, 67, 523), (1064, 365, 61, 524), (1063, 381, 60, 468), (1062, 382, 68, 527), (1061, 349, 45, 528), (1060, 385, 59, 467), (1059, 386, 69, 531), (1058, 362, 58, 532), (1057, 389, 28, 436), (1056, 390, 70, 535), (1055, 361, 57, 536), (1054, 393, 56, 464), (1053, 394, 71, 539), (1052, 350, 46, 540), (1051, 397, 55, 463), (1050, 398, 72, 543), (1049, 358, 54, 544), (1048, 401, 35, 443), (1047, 402, 73, 547), (1046, 357, 53, 548), (1045, 405, 52, 460), (1044, 406, 74, 551), (1043, 347, 43, 552), (1042, 409, 51, 459), (1041, 410, 75, 555), (1040, 354, 50, 556), (1039, 413, 36, 444), (1038, 414, 76, 559), (1037, 353, 49, 560), (1036, 417, 48, 456), (1035, 418, 77, 563), (1034, 335, 31, 564), (1033, 421, 47, 455), (1032, 422, 78, 567), (1031, 338, 34, 568), (1030, 425, 40, 448), (1029, 426, 79, 571), (1028, 337, 33, 572), (1027, 429, 44, 452), (1026, 430, 80, 575), (1025, 331, 27, 576), (1024, 577, 224, 432), (1023, 578, 225, 579), (1022, 475, 123, 580), (1021, 581, 223, 431), (1020, 582, 226, 583), (1019, 574, 222, 584), (1018, 585, 100, 308), (1017, 586, 227, 587), (1016, 573, 221, 588), (1015, 589, 220, 428), (1014, 590, 228, 591), (1013, 481, 129, 592), (1012, 593, 219, 427), (1011, 594, 229, 595), (1010, 570, 218, 596), (1009, 597, 96, 304), (1008, 598, 230, 599), (1007, 569, 217, 600), (1006, 601, 216, 424), (1005, 602, 231, 603), (1004, 482, 130, 604), (1003, 605, 215, 423), (1002, 606, 232, 607), (1001, 566, 214, 608), (1000, 609, 103, 311), (999, 610, 233, 611), (998, 565, 213, 612), (997, 613, 212, 420), (996, 614, 234, 615), (995, 479, 127, 616), (994, 617, 211, 419), (993, 618, 235, 619), (992, 562, 210, 620), (991, 621, 104, 312), (990, 622, 236, 623), (989, 561, 209, 624), (988, 625, 208, 416), (987, 626, 237, 627), (986, 497, 145, 628), (985, 629, 207, 415), (984, 630, 238, 631), (983, 558, 206, 632), (982, 633, 92, 300), (981, 634, 239, 635), (980, 557, 205, 636), (979, 637, 204, 412), (978, 638, 240, 639), (977, 498, 146, 640), (976, 641, 203, 411), (975, 642, 241, 643), (974, 554, 202, 644), (973, 645, 107, 315), (972, 646, 242, 647), (971, 553, 201, 648), (970, 649, 200, 408), (969, 650, 243, 651), (968, 491, 139, 652), (967, 653, 199, 407), (966, 654, 244, 655), (965, 550, 198, 656), (964, 657, 108, 316), (963, 658, 245, 659), (962, 549, 197, 660), (961, 661, 196, 404), (960, 662, 246, 663), (959, 501, 149, 664), (958, 665, 195, 403), (957, 666, 247, 667), (956, 546, 194, 668), (955, 669, 91, 299), (954, 670, 248, 671), (953, 545, 193, 672), (952, 673, 192, 400), (951, 674, 249, 675), (950, 502, 150, 676), (949, 677, 191, 399), (948, 678, 250, 679), (947, 542, 190, 680), (946, 681, 111, 319), (945, 682, 251, 683), (944, 541, 189, 684), (943, 685, 188, 396), (942, 686, 252, 687), (941, 494, 142, 688), (940, 689, 187, 395), (939, 690, 253, 691), (938, 538, 186, 692), (937, 693, 112, 320), (936, 694, 254, 695), (935, 537, 185, 696), (934, 697, 184, 392), (933, 698, 255, 699), (932, 505, 153, 700), (931, 701, 183, 391), (930, 702, 256, 703), (929, 534, 182, 704), (928, 705, 84, 292), (927, 706, 257, 707), (926, 533, 181, 708), (925, 709, 180, 388), (924, 710, 258, 711), (923, 506, 154, 712), (922, 713, 179, 387), (921, 714, 259, 715), (920, 530, 178, 716), (919, 717, 115, 323), (918, 718, 260, 719), (917, 529, 177, 720), (916, 721, 176, 384), (915, 722, 261, 723), (914, 493, 141, 724), (913, 725, 175, 383), (912, 726, 262, 727), (911, 526, 174, 728), (910, 729, 116, 324), (909, 730, 263, 731), (908, 525, 173, 732), (907, 733, 172, 380), (906, 734, 264, 735), (905, 509, 157, 736), (904, 737, 171, 379), (903, 738, 265, 739), (902, 522, 170, 740), (901, 741, 88, 296), (900, 742, 266, 743), (899, 521, 169, 744), (898, 745, 168, 376), (897, 746, 267, 747), (896, 510, 158, 748), (895, 749, 167, 375), (894, 750, 268, 751), (893, 518, 166, 752), (892, 753, 119, 327), (891, 754, 269, 755), (890, 517, 165, 756), (889, 757, 164, 372), (888, 758, 270, 759), (887, 487, 135, 760), (886, 761, 163, 371), (885, 762, 271, 763), (884, 514, 162, 764), (883, 765, 120, 328), (882, 766, 272, 767), (881, 513, 161, 768), (880, 769, 160, 368), (879, 770, 273, 771), (878, 447, 95, 772), (877, 773, 159, 367), (876, 774, 274, 775), (875, 470, 118, 776), (874, 777, 128, 336), (873, 778, 275, 779), (872, 469, 117, 780), (871, 781, 156, 364), (870, 782, 276, 783), (869, 453, 101, 784), (868, 785, 155, 363), (867, 786, 277, 787), (866, 466, 114, 788), (865, 789, 124, 332), (864, 790, 278, 791), (863, 465, 113, 792), (862, 793, 152, 360), (861, 794, 279, 795), (860, 454, 102, 796), (859, 797, 151, 359), (858, 798, 280, 799), (857, 462, 110, 800), (856, 801, 131, 339), (855, 802, 281, 803), (854, 461, 109, 804), (853, 805, 148, 356), (852, 806, 282, 807), (851, 451, 99, 808), (850, 809, 147, 355), (849, 810, 283, 811), (848, 458, 106, 812), (847, 813, 132, 340), (846, 814, 284, 815), (845, 457, 105, 816), (844, 817, 144, 352), (843, 818, 285, 819), (842, 439, 87, 820), (841, 821, 143, 351), (840, 822, 286, 823), (839, 442, 90, 824), (838, 825, 136, 344), (837, 826, 287, 827), (836, 441, 89, 828), (835, 829, 140, 348), (834, 830, 288, 831), (833, 435, 83, 832), (830, 833, 832, 288), (224, 576, 833, 830), (576, 27, 435, 833), (573, 834, 831, 221), (80, 432, 834, 573), (432, 224, 830, 834), (429, 835, 348, 44), (221, 831, 835, 429), (831, 288, 829, 835), (826, 836, 828, 287), (220, 572, 836, 826), (572, 33, 441, 836), (569, 837, 827, 217), (79, 428, 837, 569), (428, 220, 826, 837), (425, 838, 344, 40), (217, 827, 838, 425), (827, 287, 825, 838), (822, 839, 824, 286), (216, 568, 839, 822), (568, 34, 442, 839), (565, 840, 823, 213), (78, 424, 840, 565), (424, 216, 822, 840), (421, 841, 351, 47), (213, 823, 841, 421), (823, 286, 821, 841), (818, 842, 820, 285), (212, 564, 842, 818), (564, 31, 439, 842), (561, 843, 819, 209), (77, 420, 843, 561), (420, 212, 818, 843), (417, 844, 352, 48), (209, 819, 844, 417), (819, 285, 817, 844), (814, 845, 816, 284), (208, 560, 845, 814), (560, 49, 457, 845), (557, 846, 815, 205), (76, 416, 846, 557), (416, 208, 814, 846), (413, 847, 340, 36), (205, 815, 847, 413), (815, 284, 813, 847), (810, 848, 812, 283), (204, 556, 848, 810), (556, 50, 458, 848), (553, 849, 811, 201), (75, 412, 849, 553), (412, 204, 810, 849), (409, 850, 355, 51), (201, 811, 850, 409), (811, 283, 809, 850), (806, 851, 808, 282), (200, 552, 851, 806), (552, 43, 451, 851), (549, 852, 807, 197), (74, 408, 852, 549), (408, 200, 806, 852), (405, 853, 356, 52), (197, 807, 853, 405), (807, 282, 805, 853), (802, 854, 804, 281), (196, 548, 854, 802), (548, 53, 461, 854), (545, 855, 803, 193), (73, 404, 855, 545), (404, 196, 802, 855), (401, 856, 339, 35), (193, 803, 856, 401), (803, 281, 801, 856), (798, 857, 800, 280), (192, 544, 857, 798), (544, 54, 462, 857), (541, 858, 799, 189), (72, 400, 858, 541), (400, 192, 798, 858), (397, 859, 359, 55), (189, 799, 859, 397), (799, 280, 797, 859), (794, 860, 796, 279), (188, 540, 860, 794), (540, 46, 454, 860), (537, 861, 795, 185), (71, 396, 861, 537), (396, 188, 794, 861), (393, 862, 360, 56), (185, 795, 862, 393), (795, 279, 793, 862), (790, 863, 792, 278), (184, 536, 863, 790), (536, 57, 465, 863), (533, 864, 791, 181), (70, 392, 864, 533), (392, 184, 790, 864), (389, 865, 332, 28), (181, 791, 865, 389), (791, 278, 789, 865), (786, 866, 788, 277), (180, 532, 866, 786), (532, 58, 466, 866), (529, 867, 787, 177), (69, 388, 867, 529), (388, 180, 786, 867), (385, 868, 363, 59), (177, 787, 868, 385), (787, 277, 785, 868), (782, 869, 784, 276), (176, 528, 869, 782), (528, 45, 453, 869), (525, 870, 783, 173), (68, 384, 870, 525), (384, 176, 782, 870), (381, 871, 364, 60), (173, 783, 871, 381), (783, 276, 781, 871), (778, 872, 780, 275), (172, 524, 872, 778), (524, 61, 469, 872), (521, 873, 779, 169), (67, 380, 873, 521), (380, 172, 778, 873), (377, 874, 336, 32), (169, 779, 874, 377), (779, 275, 777, 874), (774, 875, 776, 274), (168, 520, 875, 774), (520, 62, 470, 875), (517, 876, 775, 165), (66, 376, 876, 517), (376, 168, 774, 876), (373, 877, 367, 63), (165, 775, 877, 373), (775, 274, 773, 877), (770, 878, 772, 273), (164, 516, 878, 770), (516, 39, 447, 878), (513, 879, 771, 161), (65, 372, 879, 513), (372, 164, 770, 879), (369, 880, 368, 64), (161, 771, 880, 369), (771, 273, 769, 880), (766, 881, 768, 272), (163, 515, 881, 766), (515, 65, 513, 881), (470, 882, 767, 118), (62, 371, 882, 470), (371, 163, 766, 882), (326, 883, 328, 24), (118, 767, 883, 326), (767, 272, 765, 883), (762, 884, 764, 271), (104, 456, 884, 762), (456, 48, 514, 884), (510, 885, 763, 158), (20, 312, 885, 510), (312, 104, 762, 885), (366, 886, 371, 62), (158, 763, 886, 366), (763, 271, 761, 886), (758, 887, 760, 270), (144, 496, 887, 758), (496, 6, 487, 887), (514, 888, 759, 162), (48, 352, 888, 514), (352, 144, 758, 888), (370, 889, 372, 65), (162, 759, 889, 370), (759, 270, 757, 889), (754, 890, 756, 269), (167, 519, 890, 754), (519, 66, 517, 890), (453, 891, 755, 101), (45, 375, 891, 453), (375, 167, 754, 891), (309, 892, 327, 17), (101, 755, 892, 309), (755, 269, 753, 892), (750, 893, 752, 268), (92, 444, 893, 750), (444, 36, 518, 893), (493, 894, 751, 141), (8, 300, 894, 493), (300, 92, 750, 894), (349, 895, 375, 45), (141, 751, 895, 349), (751, 268, 749, 895), (746, 896, 748, 267), (132, 484, 896, 746), (484, 20, 510, 896), (518, 897, 747, 166), (36, 340, 897, 518), (340, 132, 746, 897), (374, 898, 376, 66), (166, 747, 898, 374), (747, 267, 745, 898), (742, 899, 744, 266), (171, 523, 899, 742), (523, 67, 521, 899), (441, 900, 743, 89), (33, 379, 900, 441), (379, 171, 742, 900), (297, 901, 296, 7), (89, 743, 901, 297), (743, 266, 741, 901), (738, 902, 740, 265), (119, 471, 902, 738), (471, 63, 522, 902), (481, 903, 739, 129), (17, 327, 903, 481), (327, 119, 738, 903), (337, 904, 379, 33), (129, 739, 904, 337), (739, 265, 737, 904), (734, 905, 736, 264), (159, 511, 905, 734), (511, 24, 509, 905), (522, 906, 735, 170), (63, 367, 906, 522), (367, 159, 734, 906), (378, 907, 380, 67), (170, 735, 907, 378), (735, 264, 733, 907), (730, 908, 732, 263), (175, 527, 908, 730), (527, 68, 525, 908), (466, 909, 731, 114), (58, 383, 909, 466), (383, 175, 730, 909), (322, 910, 324, 23), (114, 731, 910, 322), (731, 263, 729, 910), (726, 911, 728, 262), (103, 455, 911, 726), (455, 47, 526, 911), (506, 912, 727, 154), (19, 311, 912, 506), (311, 103, 726, 912), (362, 913, 383, 58), (154, 727, 913, 362), (727, 262, 725, 913), (722, 914, 724, 261), (143, 495, 914, 722), (495, 8, 493, 914), (526, 915, 723, 174), (47, 351, 915, 526), (351, 143, 722, 915), (382, 916, 384, 68), (174, 723, 916, 382), (723, 261, 721, 916), (718, 917, 720, 260), (179, 531, 917, 718), (531, 69, 529, 917), (333, 918, 719, 125), (29, 387, 918, 333), (387, 179, 718, 918), (477, 919, 323, 13), (125, 719, 919, 477), (719, 260, 717, 919), (714, 920, 716, 259), (91, 443, 920, 714), (443, 35, 530, 920), (293, 921, 715, 85), (4, 299, 921, 293), (299, 91, 714, 921), (437, 922, 387, 29), (85, 715, 922, 437), (715, 259, 713, 922), (710, 923, 712, 258), (131, 483, 923, 710), (483, 19, 506, 923), (530, 924, 711, 178), (35, 339, 924, 530), (339, 131, 710, 924), (386, 925, 388, 69), (178, 711, 925, 386), (711, 258, 709, 925), (706, 926, 708, 257), (183, 535, 926, 706), (535, 70, 533, 926), (345, 927, 707, 137), (41, 391, 927, 345), (391, 183, 706, 927), (489, 928, 292, 2), (137, 707, 928, 489), (707, 257, 705, 928), (702, 929, 704, 256), (115, 467, 929, 702), (467, 59, 534, 929), (305, 930, 703, 97), (13, 323, 930, 305), (323, 115, 702, 930), (449, 931, 391, 41), (97, 703, 931, 449), (703, 256, 701, 931), (698, 932, 700, 255), (155, 507, 932, 698), (507, 23, 505, 932), (534, 933, 699, 182), (59, 363, 933, 534), (363, 155, 698, 933), (390, 934, 392, 70), (182, 699, 934, 390), (699, 255, 697, 934), (694, 935, 696, 254), (187, 539, 935, 694), (539, 71, 537, 935), (462, 936, 695, 110), (54, 395, 936, 462), (395, 187, 694, 936), (318, 937, 320, 22), (110, 695, 937, 318), (695, 254, 693, 937), (690, 938, 692, 253), (126, 334, 938, 690), (334, 30, 538, 938), (502, 939, 691, 150), (14, 478, 939, 502), (478, 126, 690, 939), (358, 940, 395, 54), (150, 691, 940, 358), (691, 253, 689, 940), (686, 941, 688, 252), (86, 294, 941, 686), (294, 5, 494, 941), (538, 942, 687, 186), (30, 438, 942, 538), (438, 86, 686, 942), (394, 943, 396, 71), (186, 687, 943, 394), (687, 252, 685, 943), (682, 944, 684, 251), (191, 543, 944, 682), (543, 72, 541, 944), (329, 945, 683, 121), (25, 399, 945, 329), (399, 191, 682, 945), (473, 946, 319, 9), (121, 683, 946, 473), (683, 251, 681, 946), (678, 947, 680, 250), (138, 346, 947, 678), (346, 42, 542, 947), (289, 948, 679, 81), (0, 490, 948, 289), (490, 138, 678, 948), (433, 949, 399, 25), (81, 679, 949, 433), (679, 250, 677, 949), (674, 950, 676, 249), (98, 306, 950, 674), (306, 14, 502, 950), (542, 951, 675, 190), (42, 450, 951, 542), (450, 98, 674, 951), (398, 952, 400, 72), (190, 675, 952, 398), (675, 249, 673, 952), (670, 953, 672, 248), (195, 547, 953, 670), (547, 73, 545, 953), (341, 954, 671, 133), (37, 403, 954, 341), (403, 195, 670, 954), (485, 955, 299, 4), (133, 671, 955, 485), (671, 248, 669, 955), (666, 956, 668, 247), (111, 463, 956, 666), (463, 55, 546, 956), (301, 957, 667, 93), (9, 319, 957, 301), (319, 111, 666, 957), (445, 958, 403, 37), (93, 667, 958, 445), (667, 247, 665, 958), (662, 959, 664, 246), (151, 503, 959, 662), (503, 22, 501, 959), (546, 960, 663, 194), (55, 359, 960, 546), (359, 151, 662, 960), (402, 961, 404, 73), (194, 663, 961, 402), (663, 246, 661, 961), (658, 962, 660, 245), (199, 551, 962, 658), (551, 74, 549, 962), (458, 963, 659, 106), (50, 407, 963, 458), (407, 199, 658, 963), (314, 964, 316, 21), (106, 659, 964, 314), (659, 245, 657, 964), (654, 965, 656, 244), (122, 330, 965, 654), (330, 26, 550, 965), (498, 966, 655, 146), (10, 474, 966, 498), (474, 122, 654, 966), (354, 967, 407, 50), (146, 655, 967, 354), (655, 244, 653, 967), (650, 968, 652, 243), (82, 290, 968, 650), (290, 1, 491, 968), (550, 969, 651, 198), (26, 434, 969, 550), (434, 82, 650, 969), (406, 970, 408, 74), (198, 651, 970, 406), (651, 243, 649, 970), (646, 971, 648, 242), (203, 555, 971, 646), (555, 75, 553, 971), (454, 972, 647, 102), (46, 411, 972, 454), (411, 203, 646, 972), (310, 973, 315, 18), (102, 647, 973, 310), (647, 242, 645, 973), (642, 974, 644, 241), (134, 342, 974, 642), (342, 38, 554, 974), (494, 975, 643, 142), (5, 486, 975, 494), (486, 134, 642, 975), (350, 976, 411, 46), (142, 643, 976, 350), (643, 241, 641, 976), (638, 977, 640, 240), (94, 302, 977, 638), (302, 10, 498, 977), (554, 978, 639, 202), (38, 446, 978, 554), (446, 94, 638, 978), (410, 979, 412, 75), (202, 639, 979, 410), (639, 240, 637, 979), (634, 980, 636, 239), (207, 559, 980, 634), (559, 76, 557, 980), (442, 981, 635, 90), (34, 415, 981, 442), (415, 207, 634, 981), (298, 982, 300, 8), (90, 635, 982, 298), (635, 239, 633, 982), (630, 983, 632, 238), (107, 459, 983, 630), (459, 51, 558, 983), (482, 984, 631, 130), (18, 315, 984, 482), (315, 107, 630, 984), (338, 985, 415, 34), (130, 631, 985, 338), (631, 238, 629, 985), (626, 986, 628, 237), (147, 499, 986, 626), (499, 21, 497, 986), (558, 987, 627, 206), (51, 355, 987, 558), (355, 147, 626, 987), (414, 988, 416, 76), (206, 627, 988, 414), (627, 237, 625, 988), (622, 989, 624, 236), (211, 563, 989, 622), (563, 77, 561, 989), (457, 990, 623, 105), (49, 419, 990, 457), (419, 211, 622, 990), (313, 991, 312, 20), (105, 623, 991, 313), (623, 236, 621, 991), (618, 992, 620, 235), (108, 460, 992, 618), (460, 52, 562, 992), (497, 993, 619, 145), (21, 316, 993, 497), (316, 108, 618, 993), (353, 994, 419, 49), (145, 619, 994, 353), (619, 235, 617, 994), (614, 995, 616, 234), (148, 500, 995, 614), (500, 15, 479, 995), (562, 996, 615, 210), (52, 356, 996, 562), (356, 148, 614, 996), (418, 997, 420, 77), (210, 615, 997, 418), (615, 234, 613, 997), (610, 998, 612, 233), (215, 567, 998, 610), (567, 78, 565, 998), (461, 999, 611, 109), (53, 423, 999, 461), (423, 215, 610, 999), (317, 1000, 311, 19), (109, 611, 1000, 317), (611, 233, 609, 1000), (606, 1001, 608, 232), (112, 464, 1001, 606), (464, 56, 566, 1001), (501, 1002, 607, 149), (22, 320, 1002, 501), (320, 112, 606, 1002), (357, 1003, 423, 53), (149, 607, 1003, 357), (607, 232, 605, 1003), (602, 1004, 604, 231), (152, 504, 1004, 602), (504, 18, 482, 1004), (566, 1005, 603, 214), (56, 360, 1005, 566), (360, 152, 602, 1005), (422, 1006, 424, 78), (214, 603, 1006, 422), (603, 231, 601, 1006), (598, 1007, 600, 230), (219, 571, 1007, 598), (571, 79, 569, 1007), (465, 1008, 599, 113), (57, 427, 1008, 465), (427, 219, 598, 1008), (321, 1009, 304, 12), (113, 599, 1009, 321), (599, 230, 597, 1009), (594, 1010, 596, 229), (116, 468, 1010, 594), (468, 60, 570, 1010), (505, 1011, 595, 153), (23, 324, 1011, 505), (324, 116, 594, 1011), (361, 1012, 427, 57), (153, 595, 1012, 361), (595, 229, 593, 1012), (590, 1013, 592, 228), (156, 508, 1013, 590), (508, 17, 481, 1013), (570, 1014, 591, 218), (60, 364, 1014, 570), (364, 156, 590, 1014), (426, 1015, 428, 79), (218, 591, 1015, 426), (591, 228, 589, 1015), (586, 1016, 588, 227), (223, 575, 1016, 586), (575, 80, 573, 1016), (469, 1017, 587, 117), (61, 431, 1017, 469), (431, 223, 586, 1017), (325, 1018, 308, 16), (117, 587, 1018, 325), (587, 227, 585, 1018), (582, 1019, 584, 226), (120, 472, 1019, 582), (472, 64, 574, 1019), (509, 1020, 583, 157), (24, 328, 1020, 509), (328, 120, 582, 1020), (365, 1021, 431, 61), (157, 583, 1021, 365), (583, 226, 581, 1021), (578, 1022, 580, 225), (160, 512, 1022, 578), (512, 11, 475, 1022), (574, 1023, 579, 222), (64, 368, 1023, 574), (368, 160, 578, 1023), (430, 1024, 432, 80), (222, 579, 1024, 430), (579, 225, 577, 1024), (577, 1025, 576, 224), (225, 580, 1025, 577), (580, 123, 331, 1025), (581, 1026, 575, 223), (226, 584, 1026, 581), (584, 222, 430, 1026), (585, 1027, 452, 100), (227, 588, 1027, 585), (588, 221, 429, 1027), (589, 1028, 572, 220), (228, 592, 1028, 589), (592, 129, 337, 1028), (593, 1029, 571, 219), (229, 596, 1029, 593), (596, 218, 426, 1029), (597, 1030, 448, 96), (230, 600, 1030, 597), (600, 217, 425, 1030), (601, 1031, 568, 216), (231, 604, 1031, 601), (604, 130, 338, 1031), (605, 1032, 567, 215), (232, 608, 1032, 605), (608, 214, 422, 1032), (609, 1033, 455, 103), (233, 612, 1033, 609), (612, 213, 421, 1033), (613, 1034, 564, 212), (234, 616, 1034, 613), (616, 127, 335, 1034), (617, 1035, 563, 211), (235, 620, 1035, 617), (620, 210, 418, 1035), (621, 1036, 456, 104), (236, 624, 1036, 621), (624, 209, 417, 1036), (625, 1037, 560, 208), (237, 628, 1037, 625), (628, 145, 353, 1037), (629, 1038, 559, 207), (238, 632, 1038, 629), (632, 206, 414, 1038), (633, 1039, 444, 92), (239, 636, 1039, 633), (636, 205, 413, 1039), (637, 1040, 556, 204), (240, 640, 1040, 637), (640, 146, 354, 1040), (641, 1041, 555, 203), (241, 644, 1041, 641), (644, 202, 410, 1041), (645, 1042, 459, 107), (242, 648, 1042, 645), (648, 201, 409, 1042), (649, 1043, 552, 200), (243, 652, 1043, 649), (652, 139, 347, 1043), (653, 1044, 551, 199), (244, 656, 1044, 653), (656, 198, 406, 1044), (657, 1045, 460, 108), (245, 660, 1045, 657), (660, 197, 405, 1045), (661, 1046, 548, 196), (246, 664, 1046, 661), (664, 149, 357, 1046), (665, 1047, 547, 195), (247, 668, 1047, 665), (668, 194, 402, 1047), (669, 1048, 443, 91), (248, 672, 1048, 669), (672, 193, 401, 1048), (673, 1049, 544, 192), (249, 676, 1049, 673), (676, 150, 358, 1049), (677, 1050, 543, 191), (250, 680, 1050, 677), (680, 190, 398, 1050), (681, 1051, 463, 111), (251, 684, 1051, 681), (684, 189, 397, 1051), (685, 1052, 540, 188), (252, 688, 1052, 685), (688, 142, 350, 1052), (689, 1053, 539, 187), (253, 692, 1053, 689), (692, 186, 394, 1053), (693, 1054, 464, 112), (254, 696, 1054, 693), (696, 185, 393, 1054), (697, 1055, 536, 184), (255, 700, 1055, 697), (700, 153, 361, 1055), (701, 1056, 535, 183), (256, 704, 1056, 701), (704, 182, 390, 1056), (705, 1057, 436, 84), (257, 708, 1057, 705), (708, 181, 389, 1057), (709, 1058, 532, 180), (258, 712, 1058, 709), (712, 154, 362, 1058), (713, 1059, 531, 179), (259, 716, 1059, 713), (716, 178, 386, 1059), (717, 1060, 467, 115), (260, 720, 1060, 717), (720, 177, 385, 1060), (721, 1061, 528, 176), (261, 724, 1061, 721), (724, 141, 349, 1061), (725, 1062, 527, 175), (262, 728, 1062, 725), (728, 174, 382, 1062), (729, 1063, 468, 116), (263, 732, 1063, 729), (732, 173, 381, 1063), (733, 1064, 524, 172), (264, 736, 1064, 733), (736, 157, 365, 1064), (737, 1065, 523, 171), (265, 740, 1065, 737), (740, 170, 378, 1065), (741, 1066, 440, 88), (266, 744, 1066, 741), (744, 169, 377, 1066), (745, 1067, 520, 168), (267, 748, 1067, 745), (748, 158, 366, 1067), (749, 1068, 519, 167), (268, 752, 1068, 749), (752, 166, 374, 1068), (753, 1069, 471, 119), (269, 756, 1069, 753), (756, 165, 373, 1069), (757, 1070, 516, 164), (270, 760, 1070, 757), (760, 135, 343, 1070), (761, 1071, 515, 163), (271, 764, 1071, 761), (764, 162, 370, 1071), (765, 1072, 472, 120), (272, 768, 1072, 765), (768, 161, 369, 1072), (769, 1073, 512, 160), (273, 772, 1073, 769), (772, 95, 303, 1073), (773, 1074, 511, 159), (274, 776, 1074, 773), (776, 118, 326, 1074), (777, 1075, 480, 128), (275, 780, 1075, 777), (780, 117, 325, 1075), (781, 1076, 508, 156), (276, 784, 1076, 781), (784, 101, 309, 1076), (785, 1077, 507, 155), (277, 788, 1077, 785), (788, 114, 322, 1077), (789, 1078, 476, 124), (278, 792, 1078, 789), (792, 113, 321, 1078), (793, 1079, 504, 152), (279, 796, 1079, 793), (796, 102, 310, 1079), (797, 1080, 503, 151), (280, 800, 1080, 797), (800, 110, 318, 1080), (801, 1081, 483, 131), (281, 804, 1081, 801), (804, 109, 317, 1081), (805, 1082, 500, 148), (282, 808, 1082, 805), (808, 99, 307, 1082), (809, 1083, 499, 147), (283, 812, 1083, 809), (812, 106, 314, 1083), (813, 1084, 484, 132), (284, 816, 1084, 813), (816, 105, 313, 1084), (817, 1085, 496, 144), (285, 820, 1085, 817), (820, 87, 295, 1085), (821, 1086, 495, 143), (286, 824, 1086, 821), (824, 90, 298, 1086), (825, 1087, 488, 136), (287, 828, 1087, 825), (828, 89, 297, 1087), (829, 1088, 492, 140), (288, 832, 1088, 829), (832, 83, 291, 1088)])
me_plane.materials.append(mat_material_003)
me_plane.use_remesh_preserve_volume = False
me_plane.use_remesh_preserve_attributes = False
me_plane.use_mirror_vertex_groups = False
me_plane.update()
me_plane_011 = bpy.data.meshes.new('Plane.011')
me_plane_011.from_pydata([(-100.0, 100.0, -2.495e-06), (100.0, 100.0, -2.495e-06), (-100.0, -100.0, 1.814e-05), (100.0, -100.0, 1.814e-05), (100.0, -45.27, 1.016e-05), (100.0, 4.731, 5.001e-06), (-100.0, -45.27, 1.016e-05), (-100.0, 4.731, 5.001e-06), (100.0, -45.27, 1.016e-05), (-100.0, -45.27, 1.016e-05), (714.9, 100.0, -1.699e-05), (714.9, 4.731, -9.494e-06), (714.9, -100.0, 3.65e-06), (714.9, -45.27, -4.334e-06)], [(8, 9)], [(5, 11, 10, 1), (7, 5, 1, 0), (5, 7, 6, 4), (4, 6, 2, 3), (13, 8, 3, 12)])
me_plane_011.materials.append(mat_wall)
me_plane_011.use_remesh_preserve_volume = False
me_plane_011.use_remesh_preserve_attributes = False
me_plane_011.use_mirror_vertex_groups = False
me_plane_011.update()
me_plane_012 = bpy.data.meshes.new('Plane.012')
me_plane_012.from_pydata([(-100.0, -100.0, 0.0), (100.0, -100.0, 0.0), (-100.0, 82.16, 0.0), (100.0, 82.16, 0.0), (100.0, -100.0, 5.687), (100.0, 82.16, 5.687), (-100.0, -100.0, 5.687), (-100.0, 82.16, 5.687), (100.0, 82.16, 17.01), (-100.0, 82.16, 17.01)], [], [(0, 2, 3, 1), (3, 5, 4, 1), (0, 6, 7, 2), (2, 7, 5, 3), (0, 1, 4, 6), (7, 9, 8, 5), (4, 8, 9, 6), (7, 6, 9), (5, 8, 4)])
me_plane_012.materials.append(mat_material)
me_plane_012.use_remesh_preserve_volume = False
me_plane_012.use_remesh_preserve_attributes = False
me_plane_012.use_mirror_vertex_groups = False
me_plane_012.update()
me_plane_005 = bpy.data.meshes.new('Plane.005')
me_plane_005.from_pydata([(-100.0, -100.0, 0.0), (100.0, -100.0, 0.0), (-100.0, 100.0, 0.0), (100.0, 100.0, 0.0), (-112.3, -112.3, 0.0), (112.3, -112.3, 0.0), (-112.3, 112.3, 0.0), (112.3, 112.3, 0.0), (-117.5, -117.5, -0.8374), (117.5, -117.5, -0.8374), (-117.5, 117.5, -0.8374), (117.5, 117.5, -0.8374)], [], [(0, 2, 3, 1), (5, 7, 11, 9), (0, 1, 5, 4), (1, 3, 7, 5), (2, 0, 4, 6), (3, 2, 6, 7), (8, 9, 11, 10), (6, 4, 8, 10), (7, 6, 10, 11), (4, 5, 9, 8)])
me_plane_005.materials.append(mat_material_002)
me_plane_005.use_remesh_preserve_volume = False
me_plane_005.use_remesh_preserve_attributes = False
me_plane_005.use_mirror_vertex_groups = False
me_plane_005.update()
me_plane_007 = bpy.data.meshes.new('Plane.007')
me_plane_007.from_pydata([(-100.0, -100.0, 0.0), (100.0, -100.0, 0.0), (-100.0, 100.0, 0.0), (100.0, 100.0, 0.0)], [], [(0, 1, 3, 2)])
me_plane_007.materials.append(mat_wall)
me_plane_007.use_remesh_preserve_volume = False
me_plane_007.use_remesh_preserve_attributes = False
me_plane_007.use_mirror_vertex_groups = False
me_plane_007.update()
me_plane_008 = bpy.data.meshes.new('Plane.008')
me_plane_008.from_pydata([(-100.0, -100.0, 0.0), (100.0, -100.0, 0.0), (-100.0, 100.0, 0.0), (100.0, 100.0, 0.0)], [], [(0, 1, 3, 2)])
me_plane_008.materials.append(mat_wall)
me_plane_008.use_remesh_preserve_volume = False
me_plane_008.use_remesh_preserve_attributes = False
me_plane_008.use_mirror_vertex_groups = False
me_plane_008.update()
me_plane_009 = bpy.data.meshes.new('Plane.009')
me_plane_009.from_pydata([(-100.0, -100.0, 0.0), (100.0, -100.0, 0.0), (-100.0, 100.0, 0.0), (100.0, 100.0, 0.0)], [], [(0, 1, 3, 2)])
me_plane_009.materials.append(mat_wall)
me_plane_009.use_remesh_preserve_volume = False
me_plane_009.use_remesh_preserve_attributes = False
me_plane_009.use_mirror_vertex_groups = False
me_plane_009.update()
me_plane_001 = bpy.data.meshes.new('Plane.001')
me_plane_001.from_pydata([(-100.0, -121.6, -6.239), (100.0, -121.6, -6.239), (-100.0, -72.61, 0.0), (100.0, -72.61, 0.0), (-100.4, 72.61, 0.0), (99.62, 72.61, 0.0), (-100.4, 121.6, -6.248), (99.62, 121.6, -6.248), (-100.0, -72.61, 0.0), (100.0, -72.61, 0.0), (-100.0, 72.61, 0.0), (100.0, 72.61, 0.0)], [], [(0, 1, 3, 2), (4, 5, 7, 6), (8, 9, 11, 10)])
_uv = me_plane_001.uv_layers.new(name='UVMap')
_uv.uv.foreach_set('vector', [-5.04, -0.835, 6.017, -0.835, 6.017, 1.716, -5.04, 1.716, -5.04, -0.5574, 6.017, -0.5574, 6.017, 1.438, -5.04, 1.438, -5.874, -2.396, 6.851, -2.396, 6.851, 3.276, -5.874, 3.276])
me_plane_001.materials.append(mat_material_001)
me_plane_001.use_remesh_preserve_volume = False
me_plane_001.use_remesh_preserve_attributes = False
me_plane_001.use_mirror_vertex_groups = False
me_plane_001.update()

# ---- objects
ob_ground_001 = bpy.data.objects.new('Ground.001', me_plane_002)
ob_plane = bpy.data.objects.new('Plane', me_plane)
ob_plane_004 = bpy.data.objects.new('Plane.004', me_plane_011)
ob_roof = bpy.data.objects.new('Roof', me_plane_012)
ob_plane_007 = bpy.data.objects.new('Plane.007', me_plane_005)
ob_plane_008 = bpy.data.objects.new('Plane.008', me_plane_007)
ob_plane_009 = bpy.data.objects.new('Plane.009', me_plane_008)
ob_plane_010 = bpy.data.objects.new('Plane.010', me_plane_009)
ob_ground = bpy.data.objects.new('Ground', me_plane_001)

# ---- transforms, parenting, visibility, modifiers, constraints
ob_ground_001.location = (1.109, 166.7, 0.5382)
ob_ground_001.scale = (0.1499, 0.02538, 0.08462)
ob_ground_001.hide_render = True
ob_ground_001.lineart.crease_threshold = 0.0
ob_plane.location = (-5.93, 77.68, 0.0)
ob_plane.scale = (5.432, 1.0, 1.0)
ob_plane.lineart.crease_threshold = 0.0
_m = ob_plane.modifiers.new('Multires', 'MULTIRES')
_m.uv_smooth = 'PRESERVE_CORNERS'
_m.quality = 3
_m.sculpt_levels = 1
_m.render_levels = 1
_m.show_only_control_edges = False
ob_plane_004.location = (0.06758, -8.7, 3.007)
ob_plane_004.rotation_euler = (-1.571, 1.571, 0.0)
ob_plane_004.scale = (0.003681, 0.05825, 0.04934)
ob_plane_004.lineart.crease_threshold = 0.0
_m = ob_plane_004.modifiers.new('Solidify', 'SOLIDIFY')
_m.thickness = 1.788
_m.nonmanifold_thickness_mode = 'FIXED'
_m.nonmanifold_merge_threshold = 0.0003
ob_roof.location = (0.05508, -11.75, 3.253)
ob_roof.scale = (0.0605, 0.04436, 0.0605)
ob_roof.lineart.crease_threshold = 0.0
ob_plane_007.location = (0.06758, -12.2, 0.3751)
ob_plane_007.scale = (0.05825, 0.035, 0.4365)
ob_plane_007.lineart.crease_threshold = 0.0
ob_plane_008.location = (5.893, -12.2, 1.875)
ob_plane_008.rotation_euler = (-0.0, 1.571, 0.0)
ob_plane_008.scale = (0.015, 0.035, 0.08605)
ob_plane_008.lineart.crease_threshold = 0.0
_m = ob_plane_008.modifiers.new('Solidify', 'SOLIDIFY')
_m.thickness = 1.72
_m.nonmanifold_thickness_mode = 'FIXED'
_m.nonmanifold_merge_threshold = 0.0003
ob_plane_009.location = (0.06758, -15.7, 1.875)
ob_plane_009.rotation_euler = (-4.712, 1.571, 0.0)
ob_plane_009.scale = (0.015, 0.05825, 0.04934)
ob_plane_009.lineart.crease_threshold = 0.0
_m = ob_plane_009.modifiers.new('Solidify', 'SOLIDIFY')
_m.thickness = 1.512
_m.use_even_offset = True
_m.nonmanifold_thickness_mode = 'FIXED'
_m.nonmanifold_merge_threshold = 0.0003
ob_plane_010.location = (-5.757, -12.2, 1.875)
ob_plane_010.rotation_euler = (-3.142, 1.571, 0.0)
ob_plane_010.scale = (0.015, 0.035, 0.08605)
ob_plane_010.lineart.crease_threshold = 0.0
ob_ground.location = (1.109, -3.964, 0.5382)
ob_ground.scale = (0.1499, 0.02538, 0.08462)
ob_ground.hide_render = True
ob_ground.lineart.crease_threshold = 0.0

# ---- collection membership
col_collection_1.objects.link(ob_ground_001)
col_collection_1.objects.link(ob_plane)
col_collection_1.objects.link(ob_plane_004)
col_collection_1.objects.link(ob_roof)
col_collection_1.objects.link(ob_plane_007)
col_collection_1.objects.link(ob_plane_008)
col_collection_1.objects.link(ob_plane_009)
col_collection_1.objects.link(ob_plane_010)
col_collection_1.objects.link(ob_ground)

# ---- scene / render settings (as saved in the file)
scene.frame_start = 1; scene.frame_end = 1; scene.frame_set(1)
scene.render.engine = 'CYCLES'
scene.render.dither_intensity = 0.0
scene.cycles.use_denoising = False
scene.cycles.samples = 10
scene.cycles.sampling_pattern = 'TABULATED_SOBOL'
scene.cycles.light_sampling_threshold = 0.0
scene.cycles.use_adaptive_sampling = False
scene.cycles.use_light_tree = False
scene.cycles.blur_glossy = 0.0
scene.cycles.pixel_filter_type = 'GAUSSIAN'
scene.cycles.sample_clamp_indirect = 0.0
scene.view_settings.view_transform = 'Standard'
bpy.context.view_layer.update()

# ---- added for rendering (the .blend has no active camera and no usable light): camera, sun
cam_auto = bpy.data.cameras.new('AutoCamera')
cam_auto.lens = 50.0
cam_auto.sensor_width = 36.0
cam_auto.clip_end = 17937.3
ob_auto_camera = bpy.data.objects.new('AutoCamera', cam_auto)
scene.collection.objects.link(ob_auto_camera)
ob_auto_camera.location = (1016.14, -1148.8, 819.797)
ob_auto_camera.rotation_euler = (1.09748, -7.21219e-08, 0.694738)
scene.camera = ob_auto_camera
light_auto_sun = bpy.data.lights.new('AutoSun', 'SUN')
light_auto_sun.energy = 3.0
light_auto_sun.angle = 0.0523599
ob_auto_sun = bpy.data.objects.new('AutoSun', light_auto_sun)
scene.collection.objects.link(ob_auto_sun)
ob_auto_sun.rotation_euler = (0.872665, 0.174533, 0.523599)
bpy.context.view_layer.update()

